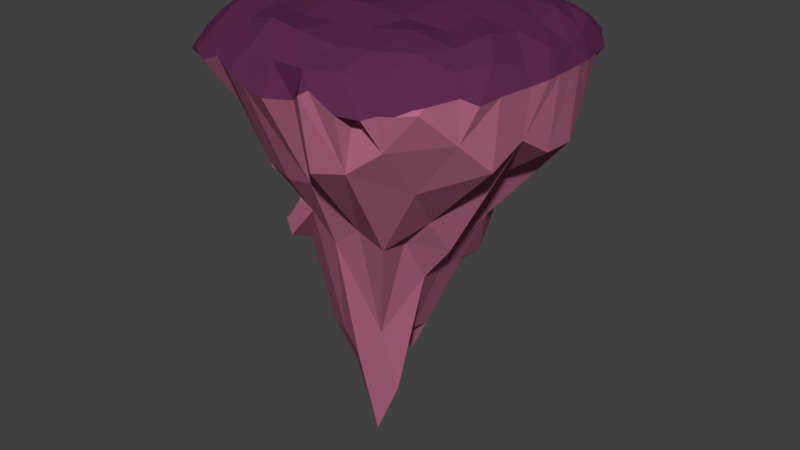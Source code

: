 # Source: CorruptedIsland.blend  (saved by Blender 2.79.0; exported with 4.5.12 LTS)
import bpy
from mathutils import Matrix  # noqa: F401  (used for matrix-valued properties, if any)

bpy.ops.wm.read_factory_settings(use_empty=True)
scene = bpy.context.scene
scene.name = 'Scene'

# ---- collections
col_collection_1 = bpy.data.collections.new('Collection 1'); scene.collection.children.link(col_collection_1)

# ---- materials (node trees are filled in below, after node groups)
mat_corruptedislanddirt = bpy.data.materials.new('CorruptedIslandDirt')
mat_corruptedislanddirt.alpha_threshold = 0.0
mat_corruptedislanddirt.use_transparent_shadow = False
mat_corruptedislanddirt.diffuse_color = (0.4385, 0.1351, 0.2252, 1.0)
mat_corruptedislanddirt.roughness = 0.5
mat_corruptedislandgrass = bpy.data.materials.new('CorruptedIslandGrass')
mat_corruptedislandgrass.alpha_threshold = 0.0
mat_corruptedislandgrass.use_transparent_shadow = False
mat_corruptedislandgrass.diffuse_color = (0.1107, 0.02339, 0.07483, 1.0)
mat_corruptedislandgrass.roughness = 0.5

# ---- material node trees

# ---- world
world_world = bpy.data.worlds.new('World'); scene.world = world_world
world_world.color = (0.05088, 0.05088, 0.05088)
world_world.use_sun_shadow = False
world_world.sun_shadow_jitter_overblur = 0.0
world_world.cycles.sampling_method = 'MANUAL'

# ---- meshes
me_cube_001 = bpy.data.meshes.new('Cube.001')
me_cube_001.from_pydata([(-7.456, -5.373, -22.72), (4.678, 1.524, -19.68), (-1.909, 5.126, -19.39), (0.1672, -5.209, -13.41), (-8.856, 0.621, -13.19), (3.26, 4.565, -13.39), (-7.216, -5.241, -9.452), (-6.46, -9.202, -22.49), (-0.8977, -1.499, -21.88), (-0.4329, -5.193, -19.85), (2.192, 4.41, -20.15), (-4.125, 0.4247, -22.17), (-8.775, 0.725, -19.58), (6.156, 3.648, -16.1), (1.368, 6.086, -16.13), (-1.722, -8.844, -16.18), (4.411, -1.283, -16.36), (-4.81, 4.98, -16.27), (4.471, 1.149, -12.42), (-5.862, -11.31, -12.73), (-2.522, 4.502, -13.11), (-2.517, -5.263, -10.79), (-0.8332, 0.9851, -10.27), (-8.321, -1.624, -10.3), (-12.27, -10.74, -8.328), (-13.43, -12.3, -2.295), (-15.16, 14.74, -5.406), (-13.23, 14.19, -2.269), (13.73, -14.19, -4.232), (12.21, -12.69, -2.269), (12.79, 13.67, -5.41), (13.04, 12.79, -1.884), (-12.94, 0.03082, -20.43), (-17.24, 0.1581, -1.304), (-0.04593, 15.62, -13.61), (-0.1286, 17.29, -1.866), (17.25, 0.1053, -11.18), (17.05, -0.0833, -1.304), (-0.3347, -12.64, -14.97), (-0.05606, -16.99, -1.707), (-0.01029, 0.01064, -0.1596), (-0.6746, -0.1463, -36.98), (-16.18, 7.297, -1.304), (-6.824, 15.14, -12.41), (6.754, 15.99, -1.829), (16.34, 7.259, -8.239), (15.63, -6.671, -1.304), (7.377, -16.18, -10.56), (-6.947, -15.74, -1.707), (-16.43, 7.987, -11.33), (-16.19, -6.484, -1.707), (6.731, 14.82, -12.26), (-6.923, 16.55, -1.866), (16.43, -7.281, -10.92), (16.08, 6.657, -1.663), (-6.137, -12.09, -14.66), (6.455, -15.82, -1.707), (-0.07307, -8.96, -0.1596), (-0.03861, 9.121, 0.4031), (8.989, -0.01603, 1.907e-08), (-9.093, 0.1286, 3.65e-08), (-0.6746, -6.12, -37.38), (-0.508, 6.264, -27.97), (-5.848, -0.1435, -31.17), (5.733, 0.02361, -26.57), (5.733, 6.264, -27.6), (-6.699, 6.223, -23.52), (-6.739, -6.206, -25.28), (-8.28, 8.579, 0.4031), (8.227, 8.14, -0.1596), (7.966, -8.117, 0.4031), (-8.34, -7.999, -0.1596), (5.615, -6.108, -21.75), (-14.47, -6.635, -10.44), (-14.85, 10.86, -1.866), (-10.57, 15.84, -7.152), (10.04, 14.55, -1.871), (15.05, 10.41, -5.605), (14.13, -9.794, -1.707), (10.65, -15.07, -8.098), (-10.32, -14.19, -1.382), (-12.94, 3.049, -14.18), (-16.96, -3.245, -1.707), (2.525, 12.72, -13.8), (-3.559, 17.16, -2.269), (16.82, -3.464, -8.993), (16.89, 3.294, -1.866), (-3.274, -12.58, -15.38), (3.27, -16.68, -1.866), (-0.07317, -13.45, -0.005537), (-0.01128, 4.587, 0.4031), (13.5, -0.05875, -0.5649), (-4.575, 0.06815, -0.5627), (-0.5085, -9.333, -22.57), (-0.6746, 2.841, -41.21), (-9.869, 0.02361, -23.67), (1.815, -0.1435, -36.03), (-17.0, 3.687, -1.866), (-3.199, 12.85, -14.8), (3.325, 16.92, -1.707), (17.2, 3.821, -11.33), (16.62, -3.421, -2.269), (3.784, -16.79, -11.3), (-3.479, -16.7, -1.707), (-15.14, 11.42, -7.964), (-14.99, -9.525, -1.995), (11.0, 15.34, -8.091), (-10.18, 15.53, -2.269), (15.14, -10.58, -7.693), (14.71, 9.876, -1.321), (-9.509, -10.73, -10.48), (9.458, -14.46, -2.269), (-0.04268, -4.512, 0.4031), (-0.08462, 13.7, -0.1636), (4.524, 0.0001483, 0.4031), (-13.65, 0.1597, -0.003753), (-0.6746, -3.133, -48.83), (-0.508, 9.385, -25.85), (-3.662, -0.1463, -46.86), (8.717, 0.02248, -17.31), (5.733, 3.144, -27.32), (5.581, 9.226, -21.63), (1.815, 4.965, -30.9), (8.527, 5.923, -19.29), (-6.649, 2.841, -37.27), (-6.32, 9.031, -16.96), (-9.476, 5.94, -18.06), (-3.294, 4.965, -32.6), (-6.67, -9.243, -23.8), (-6.649, -3.133, -37.05), (-3.294, -5.252, -35.73), (-8.884, 4.27, 7.932e-09), (-7.655, 13.0, -0.007232), (-4.117, 9.023, 5.265e-09), (-12.61, 8.036, -0.1662), (8.834, 4.004, 0.4031), (7.545, 12.42, -0.5501), (12.54, 7.425, -0.1431), (4.045, 8.816, 0.4031), (7.221, -12.34, -0.6005), (8.669, -4.025, -0.5627), (12.13, -7.426, -0.5979), (3.926, -8.735, -0.1596), (-7.701, -12.22, -0.5775), (-8.887, -3.928, -0.5627), (-4.131, -8.705, -0.5627), (-12.66, -7.263, -0.1809), (5.532, -9.152, -21.52), (5.733, -3.097, -26.94), (1.815, -5.252, -34.14), (8.478, -5.87, -18.87), (8.812, -3.059, -23.0), (2.312, -3.133, -42.02), (2.474, -9.209, -20.41), (-13.38, -3.602, 0.3982), (-4.441, -4.331, 0.4031), (-3.843, -13.15, 0.3979), (4.318, -4.368, -0.1596), (13.08, -3.755, -0.005735), (10.84, -11.15, -0.3685), (3.718, 13.32, -0.5664), (11.35, 11.18, -0.8341), (13.33, 3.665, -0.5672), (-11.52, 12.13, 0.3471), (-3.873, 13.57, -0.003585), (-4.432, 4.52, 2.566e-09), (-3.662, -3.133, -40.8), (-9.869, -3.097, -27.58), (-3.61, 9.37, -24.0), (-9.334, 9.285, -15.16), (-9.833, 3.114, -22.91), (10.53, 10.66, -12.99), (2.612, 9.384, -26.3), (1.815, 2.411, -36.47), (8.786, 3.073, -21.21), (-3.294, 2.411, -33.35), (-3.534, -9.224, -20.05), (-13.41, 4.036, -0.1642), (4.404, 4.382, 0.4031), (3.612, -13.16, -0.5691), (-11.59, -10.9, -0.5567), (10.52, -10.47, -13.58), (15.34, -10.78, -3.343), (-9.232, -16.8, -3.786), (17.49, -3.669, -3.799), (18.13, -0.07768, -3.502), (-18.34, 1.257, -3.471), (13.81, 14.4, -3.687), (1.775, -16.42, -5.127), (14.43, 13.14, -3.581), (-11.0, 16.47, -3.734), (16.98, -7.446, -3.816), (-9.499, 17.24, -3.852), (-15.9, 11.67, -3.532), (3.595, -17.77, -3.898), (-14.31, 14.21, -3.37), (17.18, 7.308, -3.736), (-7.367, 17.29, -3.123), (17.25, -5.716, -3.748), (9.944, 16.82, -4.747), (18.07, -1.667, -3.584), (-2.68, 18.31, -4.364), (-11.44, -15.62, -3.487), (-18.09, -3.641, -3.913), (-15.29, -12.07, -4.024), (-17.45, 8.01, -3.835), (9.688, -16.76, -4.896), (7.367, -17.36, -4.825), (12.8, 15.05, -3.875), (3.69, 18.01, -3.814), (-0.04392, -18.44, -4.786), (-18.06, 5.548, -4.12), (13.16, -14.23, -3.869), (16.0, 10.93, -3.696), (-7.44, -16.61, -3.056), (-17.22, -8.657, -3.729), (-4.874, 18.01, -3.776), (17.85, 3.589, -3.645), (11.17, 15.91, -4.25), (17.77, 5.256, -3.609), (-12.41, -14.8, -3.428), (-17.39, -7.242, -3.895), (-4.882, -17.74, -3.667), (16.52, -9.662, -4.066), (-3.844, -17.92, -3.98), (-0.09378, 18.59, -4.785), (2.294, 18.42, -4.759), (17.95, 2.405, -3.605), (-13.73, 15.15, -3.784), (-16.07, -10.47, -3.489), (7.058, 15.85, -5.024), (16.55, 10.05, -3.967), (4.614, -17.48, -3.247), (-14.66, 13.27, -4.304), (-18.06, 3.983, -3.932), (13.49, -13.96, -3.805), (4.655, 17.73, -3.23), (-16.94, 9.884, -3.596), (10.74, -15.95, -4.498), (-2.626, -18.12, -4.318), (-18.34, -0.813, -3.42), (-18.12, -5.022, -4.128), (-3.839, 18.11, -4.084), (-14.44, -13.84, -4.482), (13.79, -13.5, -3.743), (17.14, 7.493, -3.739), (4.619, 17.72, -3.215), (12.08, -15.26, -4.429), (-18.07, 5.239, -4.151), (7.643, -15.42, -5.455), (16.45, 10.3, -4.014), (-9.211, 17.37, -3.864), (-7.423, 17.28, -3.109), (1.776, 16.83, -5.127), (-16.07, 11.14, -3.438), (-2.613, 18.33, -4.38), (-14.4, 13.69, -4.076), (11.65, 15.59, -4.084), (15.39, 11.5, -3.265), (-18.3, 0.551, -3.438), (7.633, 15.81, -5.442), (-18.31, 0.1293, -3.438), (-11.84, -1.002, -17.09), (-11.34, -1.1, -18.08), (-10.53, -1.003, -19.29), (-10.53, -1.115, -19.47), (-12.06, -1.139, -15.44), (-12.05, -1.354, -15.08), (-12.31, -1.903, -14.61), (-14.29, -4.918, -12.92), (-14.7, -5.694, -12.7), (-14.78, -5.878, -12.67), (-14.78, -5.918, -12.64), (-14.7, -5.972, -12.56), (-14.61, -6.067, -12.44), (-10.53, -1.962, -20.49), (-10.42, -2.341, -21.1), (-14.48, -5.239, -12.78), (-13.04, -7.897, -10.37), (-12.71, -8.341, -10.22), (-13.8, -6.911, -11.42), (-13.07, -7.786, -10.45), (-10.28, -10.48, -10.11), (-9.754, -5.397, -22.67), (-9.719, -5.587, -22.65), (-8.784, -6.69, -22.57), (-9.01, -6.052, -22.62), (-8.598, -7.179, -22.54), (-7.292, -9.126, -22.45), (-6.994, -9.355, -22.45), (-6.82, -9.528, -22.3), (-12.18, -0.98, -16.14), (-10.04, -3.921, -22.5), (-6.532, -9.981, -21.43), (-6.294, -9.916, -21.33), (-7.095, -12.04, -12.81), (-8.759, -11.15, -11.18), (-6.714, -12.06, -13.53), (-9.99, -10.6, -10.23), (-9.374, -10.78, -10.65), (-9.508, -10.71, -10.54), (-9.577, -10.67, -10.48), (-4.359, -10.45, -17.88), (-5.188, -11.37, -16.16), (-6.422, -11.97, -14.3), (-5.757, -11.67, -15.44), (-6.167, -11.93, -15.18), (-6.275, -11.95, -14.8), (-4.335, -10.11, -18.39), (-4.693, -10.01, -19.12)], [], [(0, 7, 8), (1, 10, 8), (288, 289, 7), (286, 285, 0), (0, 292, 283), (1, 13, 10), (2, 17, 12), (1, 16, 13), (2, 14, 17), (3, 21, 18), (23, 269, 4), (5, 22, 20), (22, 6, 23), (22, 23, 20), (20, 23, 4), (6, 278, 23), (277, 23, 280), (19, 21, 3), (21, 6, 22), (21, 22, 18), (18, 22, 5), (14, 5, 20), (14, 20, 17), (17, 20, 4), (15, 19, 3), (16, 3, 18), (16, 18, 13), (13, 18, 5), (4, 291, 17), (291, 12, 17), (12, 263, 264), (15, 3, 16), (15, 16, 9), (9, 16, 1), (13, 5, 14), (13, 14, 10), (10, 14, 2), (11, 2, 12), (11, 276, 292), (290, 294, 7), (10, 2, 11), (10, 11, 8), (8, 11, 0), (7, 309, 9), (7, 9, 8), (8, 9, 1), (74, 233, 193), (76, 257, 218), (78, 244, 182), (80, 220, 202), (108, 79, 181), (105, 80, 180), (89, 88, 179), (90, 114, 178), (97, 115, 177), (176, 38, 87), (175, 41, 118), (100, 119, 174), (188, 38, 102), (86, 227, 217), (84, 201, 242), (272, 73, 221), (75, 251, 197), (45, 245, 196), (249, 207, 47), (173, 64, 96), (172, 65, 122), (171, 45, 123), (170, 63, 95), (125, 126, 169), (168, 62, 127), (67, 284, 167), (166, 61, 130), (131, 92, 165), (132, 133, 164), (74, 134, 163), (135, 91, 162), (136, 137, 161), (113, 138, 160), (139, 111, 159), (140, 141, 158), (112, 142, 157), (143, 103, 156), (144, 145, 155), (82, 146, 154), (153, 47, 102), (148, 149, 152), (85, 150, 151), (103, 222, 224), (85, 191, 53), (99, 246, 209), (97, 248, 234), (33, 186, 259), (226, 83, 34), (37, 200, 185), (239, 87, 38), (151, 72, 148), (64, 151, 148), (119, 85, 151), (152, 61, 116), (41, 152, 116), (96, 148, 152), (153, 38, 93), (149, 93, 61), (149, 147, 153), (154, 71, 144), (115, 144, 60), (33, 154, 115), (155, 57, 112), (92, 112, 40), (60, 155, 92), (156, 39, 89), (145, 89, 57), (71, 156, 145), (157, 70, 140), (114, 140, 59), (40, 157, 114), (158, 46, 101), (91, 101, 37), (59, 158, 91), (159, 29, 78), (141, 78, 46), (70, 159, 141), (160, 69, 136), (99, 136, 44), (35, 160, 99), (161, 54, 109), (76, 109, 31), (44, 161, 76), (162, 37, 86), (137, 86, 54), (69, 162, 137), (163, 68, 132), (107, 132, 52), (27, 163, 107), (164, 58, 113), (84, 113, 35), (52, 164, 84), (165, 40, 90), (133, 90, 58), (68, 165, 133), (129, 130, 67), (118, 129, 63), (118, 116, 166), (264, 32, 95), (63, 167, 95), (279, 282, 24), (168, 66, 125), (98, 125, 43), (34, 168, 98), (169, 49, 104), (75, 104, 26), (43, 169, 75), (170, 32, 81), (126, 81, 49), (66, 170, 126), (121, 123, 65), (51, 171, 121), (106, 77, 171), (172, 62, 117), (83, 117, 34), (83, 121, 172), (173, 41, 94), (62, 173, 94), (122, 120, 173), (247, 238, 79), (258, 213, 77), (24, 229, 73), (43, 242, 98), (45, 217, 100), (47, 194, 102), (174, 64, 120), (65, 174, 120), (123, 100, 174), (124, 118, 63), (66, 175, 124), (127, 94, 175), (294, 293, 128), (67, 176, 128), (130, 93, 176), (177, 60, 131), (134, 131, 68), (42, 177, 134), (178, 59, 135), (138, 135, 69), (58, 178, 138), (179, 56, 139), (142, 139, 70), (57, 179, 142), (180, 48, 143), (146, 143, 71), (50, 180, 146), (181, 47, 147), (150, 147, 72), (53, 181, 150), (48, 183, 214), (46, 223, 191), (199, 230, 44), (42, 237, 205), (195, 256, 233), (31, 208, 76), (29, 244, 78), (25, 220, 80), (108, 28, 79), (25, 80, 105), (89, 39, 88), (90, 40, 114), (97, 33, 115), (176, 93, 38), (175, 94, 41), (100, 36, 119), (102, 194, 188), (37, 227, 86), (35, 225, 255), (73, 229, 215), (75, 190, 192), (77, 250, 231), (79, 238, 206), (173, 120, 64), (172, 121, 65), (171, 77, 45), (170, 124, 63), (125, 66, 126), (168, 117, 62), (167, 129, 67), (166, 116, 61), (131, 60, 92), (132, 68, 133), (74, 42, 134), (135, 59, 91), (136, 69, 137), (113, 58, 138), (139, 56, 111), (140, 70, 141), (112, 57, 142), (143, 48, 103), (144, 71, 145), (82, 50, 146), (153, 147, 47), (148, 72, 149), (85, 53, 150), (48, 222, 103), (85, 184, 198), (44, 236, 99), (42, 211, 97), (97, 186, 33), (34, 253, 226), (101, 200, 37), (38, 210, 239), (151, 150, 72), (64, 119, 151), (119, 36, 85), (152, 149, 61), (41, 96, 152), (96, 64, 148), (153, 102, 38), (149, 153, 93), (149, 72, 147), (154, 146, 71), (115, 154, 144), (33, 82, 154), (155, 145, 57), (92, 155, 112), (60, 144, 155), (156, 103, 39), (145, 156, 89), (71, 143, 156), (157, 142, 70), (114, 157, 140), (40, 112, 157), (158, 141, 46), (91, 158, 101), (59, 140, 158), (159, 111, 29), (141, 159, 78), (70, 139, 159), (160, 138, 69), (99, 160, 136), (35, 113, 160), (161, 137, 54), (76, 161, 109), (44, 136, 161), (162, 91, 37), (137, 162, 86), (69, 135, 162), (163, 134, 68), (107, 163, 132), (27, 74, 163), (164, 133, 58), (84, 164, 113), (52, 132, 164), (165, 92, 40), (133, 165, 90), (68, 131, 165), (129, 166, 130), (118, 166, 129), (118, 41, 116), (265, 95, 275), (63, 129, 167), (73, 280, 281), (168, 127, 66), (98, 168, 125), (34, 117, 168), (169, 126, 49), (75, 169, 104), (43, 125, 169), (170, 95, 32), (126, 170, 81), (66, 124, 170), (121, 171, 123), (51, 106, 171), (106, 30, 77), (172, 122, 62), (83, 172, 117), (83, 51, 121), (173, 96, 41), (62, 122, 173), (122, 65, 120), (28, 235, 212), (30, 187, 189), (26, 195, 228), (24, 243, 204), (43, 197, 216), (45, 196, 219), (47, 207, 232), (174, 119, 64), (65, 123, 174), (123, 45, 100), (124, 175, 118), (66, 127, 175), (127, 62, 94), (87, 303, 302), (67, 130, 176), (130, 61, 93), (177, 115, 60), (134, 177, 131), (42, 97, 177), (178, 114, 59), (138, 178, 135), (58, 90, 178), (179, 88, 56), (142, 179, 139), (57, 89, 179), (180, 80, 48), (146, 180, 143), (50, 105, 180), (181, 79, 47), (150, 181, 147), (53, 108, 181), (80, 183, 48), (78, 223, 46), (76, 199, 44), (74, 254, 237), (198, 101, 46), (192, 107, 52), (220, 243, 24), (204, 25, 105), (245, 54, 196), (295, 214, 296), (203, 241, 82), (51, 209, 236), (200, 184, 85), (224, 239, 103), (224, 55, 87), (208, 187, 30), (240, 82, 33), (221, 215, 50), (244, 108, 182), (189, 31, 109), (186, 234, 81), (199, 218, 106), (209, 226, 99), (227, 185, 36), (205, 104, 49), (242, 34, 98), (219, 54, 86), (233, 104, 193), (247, 111, 238), (194, 232, 88), (236, 230, 51), (183, 202, 110), (248, 211, 49), (241, 50, 82), (207, 206, 56), (210, 188, 39), (191, 108, 53), (242, 216, 84), (109, 231, 213), (239, 39, 103), (222, 214, 55), (215, 105, 50), (244, 235, 28), (228, 27, 107), (252, 192, 52), (202, 24, 110), (229, 204, 105), (191, 198, 46), (253, 35, 99), (254, 104, 237), (185, 85, 36), (255, 34, 201), (256, 26, 233), (212, 29, 111), (232, 56, 88), (257, 208, 30), (258, 109, 213), (211, 205, 49), (223, 182, 108), (259, 261, 33), (188, 88, 39), (260, 106, 51), (227, 100, 217), (216, 52, 84), (217, 219, 86), (206, 111, 56), (261, 240, 33), (259, 186, 81), (303, 15, 302), (9, 309, 308), (296, 19, 295), (279, 6, 282), (301, 300, 110), (285, 286, 67), (304, 19, 305), (288, 287, 128), (307, 306, 55), (290, 289, 128), (21, 299, 301), (273, 272, 271), (272, 241, 271), (268, 240, 267), (290, 7, 289), (306, 305, 55), (4, 268, 267), (292, 276, 167), (295, 19, 297), (6, 298, 282), (274, 73, 273), (270, 241, 277), (266, 267, 261), (300, 299, 110), (304, 307, 55), (12, 275, 276), (190, 228, 107), (75, 228, 190), (26, 228, 75), (7, 0, 287), (0, 285, 287), (287, 288, 7), (0, 283, 286), (283, 284, 286), (0, 11, 292), (23, 277, 269), (6, 279, 278), (23, 278, 281), (280, 274, 277), (274, 270, 277), (23, 281, 280), (4, 266, 291), (291, 262, 12), (12, 262, 263), (264, 265, 12), (11, 12, 276), (290, 293, 294), (7, 294, 309), (76, 208, 257), (188, 210, 38), (273, 73, 272), (73, 215, 221), (43, 75, 197), (75, 192, 251), (251, 252, 197), (45, 77, 245), (77, 231, 245), (47, 79, 249), (79, 206, 249), (67, 286, 284), (85, 198, 191), (99, 236, 246), (97, 211, 248), (226, 209, 83), (239, 224, 87), (264, 263, 32), (24, 73, 278), (73, 281, 278), (301, 110, 298), (110, 24, 298), (24, 278, 279), (282, 298, 24), (79, 28, 247), (28, 212, 247), (77, 30, 189), (189, 258, 77), (24, 204, 229), (43, 216, 242), (45, 219, 217), (47, 232, 194), (128, 176, 294), (176, 308, 309), (176, 309, 294), (199, 260, 230), (233, 74, 195), (74, 27, 195), (31, 187, 208), (29, 235, 244), (25, 243, 220), (37, 185, 227), (201, 84, 255), (84, 35, 255), (77, 213, 250), (48, 214, 222), (44, 230, 236), (42, 205, 211), (97, 234, 186), (34, 225, 253), (101, 184, 200), (264, 95, 265), (95, 167, 275), (308, 176, 302), (176, 87, 302), (87, 55, 305), (87, 305, 303), (80, 202, 183), (78, 182, 223), (76, 218, 199), (237, 42, 74), (74, 193, 254), (198, 184, 101), (192, 190, 107), (204, 243, 25), (245, 231, 54), (55, 214, 297), (214, 183, 296), (297, 214, 295), (183, 110, 296), (110, 299, 296), (304, 55, 297), (83, 209, 51), (209, 246, 236), (224, 222, 55), (240, 203, 82), (244, 28, 108), (189, 187, 31), (205, 237, 104), (242, 201, 34), (219, 196, 54), (233, 26, 104), (247, 212, 111), (81, 234, 49), (234, 248, 49), (241, 221, 50), (207, 249, 206), (191, 223, 108), (54, 231, 109), (231, 250, 213), (239, 210, 39), (215, 229, 105), (228, 195, 27), (52, 197, 252), (252, 251, 192), (202, 220, 24), (99, 226, 253), (253, 225, 35), (254, 193, 104), (185, 200, 85), (255, 225, 34), (256, 195, 26), (212, 235, 29), (232, 207, 56), (106, 218, 30), (218, 257, 30), (258, 189, 109), (188, 194, 88), (51, 230, 260), (260, 199, 106), (227, 36, 100), (216, 197, 52), (206, 238, 111), (32, 261, 81), (261, 259, 81), (308, 302, 15), (15, 9, 308), (128, 287, 67), (287, 285, 67), (304, 297, 19), (19, 15, 303), (305, 306, 307), (19, 303, 305), (307, 304, 305), (128, 293, 290), (289, 288, 128), (301, 298, 21), (21, 19, 296), (299, 300, 301), (21, 296, 299), (271, 270, 273), (270, 274, 273), (272, 221, 241), (268, 203, 240), (267, 266, 4), (4, 269, 268), (167, 284, 283), (167, 283, 292), (276, 275, 167), (6, 21, 298), (274, 280, 73), (203, 268, 269), (203, 269, 277), (271, 241, 270), (241, 203, 277), (32, 263, 262), (32, 262, 291), (240, 261, 267), (261, 32, 291), (266, 261, 291), (12, 265, 275)])
me_cube_001.polygons.foreach_set('material_index', [0, 0, 0, 0, 0, 0, 0, 0, 0, 0, 0, 0, 0, 0, 0, 0, 0, 0, 0, 0, 0, 0, 0, 0, 0, 0, 0, 0, 0, 0, 0, 0, 0, 0, 0, 0, 0, 0, 0, 0, 0, 0, 0, 0, 0, 0, 1, 1, 1, 1, 0, 1, 1, 1, 1, 0, 0, 0, 0, 1, 1, 0, 0, 0, 0, 0, 0, 0, 0, 0, 0, 0, 0, 1, 1, 1, 1, 1, 1, 1, 1, 1, 1, 1, 1, 0, 0, 0, 1, 0, 1, 1, 1, 0, 1, 0, 0, 0, 0, 0, 0, 0, 0, 0, 0, 1, 1, 1, 1, 1, 1, 1, 1, 1, 1, 1, 1, 1, 1, 1, 1, 1, 1, 1, 1, 1, 1, 1, 1, 1, 1, 1, 1, 1, 1, 1, 1, 1, 1, 1, 1, 0, 0, 0, 0, 0, 0, 0, 0, 0, 0, 0, 0, 0, 0, 0, 0, 0, 0, 0, 0, 0, 0, 0, 0, 0, 0, 0, 0, 0, 0, 0, 0, 0, 0, 0, 0, 0, 0, 0, 1, 1, 1, 1, 1, 1, 1, 1, 1, 1, 1, 1, 0, 0, 0, 1, 1, 1, 1, 1, 1, 1, 1, 0, 1, 1, 1, 1, 0, 0, 0, 0, 1, 1, 0, 0, 0, 0, 0, 0, 0, 0, 0, 0, 0, 0, 1, 1, 1, 1, 1, 1, 1, 1, 1, 1, 1, 1, 0, 0, 0, 1, 0, 1, 1, 1, 0, 1, 0, 0, 0, 0, 0, 0, 0, 0, 0, 0, 1, 1, 1, 1, 1, 1, 1, 1, 1, 1, 1, 1, 1, 1, 1, 1, 1, 1, 1, 1, 1, 1, 1, 1, 1, 1, 1, 1, 1, 1, 1, 1, 1, 1, 1, 1, 0, 0, 0, 0, 0, 0, 0, 0, 0, 0, 0, 0, 0, 0, 0, 0, 0, 0, 0, 0, 0, 0, 0, 0, 0, 0, 0, 0, 0, 0, 0, 0, 0, 0, 0, 0, 0, 0, 0, 0, 1, 1, 1, 1, 1, 1, 1, 1, 1, 1, 1, 1, 0, 0, 0, 1, 1, 1, 1, 1, 1, 0, 1, 1, 0, 1, 0, 0, 1, 0, 0, 1, 1, 0, 1, 0, 0, 1, 0, 0, 0, 1, 0, 1, 1, 0, 0, 0, 1, 1, 1, 0, 1, 1, 1, 0, 1, 0, 1, 1, 0, 1, 1, 1, 0, 0, 0, 0, 1, 1, 0, 1, 0, 0, 1, 1, 0, 0, 1, 1, 1, 1, 0, 0, 0, 0, 0, 0, 0, 0, 0, 0, 0, 0, 0, 0, 0, 0, 0, 0, 0, 0, 0, 0, 0, 0, 0, 0, 0, 1, 0, 0, 0, 0, 0, 0, 0, 0, 0, 0, 0, 0, 0, 0, 0, 0, 0, 0, 0, 0, 0, 1, 0, 0, 0, 0, 0, 0, 0, 0, 0, 0, 0, 0, 1, 1, 0, 0, 0, 0, 0, 0, 0, 0, 0, 0, 0, 0, 0, 0, 0, 0, 0, 0, 0, 0, 1, 1, 1, 1, 1, 1, 1, 1, 1, 0, 1, 1, 1, 1, 0, 1, 0, 0, 0, 0, 0, 0, 1, 1, 1, 1, 1, 1, 1, 1, 1, 0, 0, 0, 0, 0, 0, 0, 0, 0, 1, 0, 1, 0, 0, 1, 0, 1, 0, 0, 1, 1, 0, 1, 1, 1, 1, 1, 1, 1, 0, 1, 1, 0, 0, 0, 0, 1, 1, 0, 0, 1, 1, 0, 0, 0, 1, 1, 0, 0, 0, 0, 0, 0, 0, 0, 0, 0, 0, 0, 0, 0, 0, 0, 0, 0, 0, 0, 0, 0, 0, 0, 0, 0, 0, 0, 0, 0, 0, 0, 0, 0, 0, 0, 0, 0])
_uv = me_cube_001.uv_layers.new(name='UVMap')
_uv.uv.foreach_set('vector', [0.0, 0.0, 0.0, 0.0, 0.0, 0.0, 0.0, 0.0, 0.0, 0.0, 0.0, 0.0, 0.0, 0.0, 0.0, 0.0, 0.0, 0.0, 0.0, 0.0, 0.0, 0.0, 0.0, 0.0, 0.0, 0.0, 0.0, 0.0, 0.0, 0.0, 0.0, 0.0, 0.0, 0.0, 0.0, 0.0, 0.0, 0.0, 0.0, 0.0, 0.0, 0.0, 0.0, 0.0, 0.0, 0.0, 0.0, 0.0, 0.0, 0.0, 0.0, 0.0, 0.0, 0.0, 0.0, 0.0, 0.0, 0.0, 0.0, 0.0, 0.0, 0.0, 0.0, 0.0, 0.0, 0.0, 0.0, 0.0, 0.0, 0.0, 0.0, 0.0, 0.0, 0.0, 0.0, 0.0, 0.0, 0.0, 0.0, 0.0, 0.0, 0.0, 0.0, 0.0, 0.0, 0.0, 0.0, 0.0, 0.0, 0.0, 0.0, 0.0, 0.0, 0.0, 0.0, 0.0, 0.0, 0.0, 0.0, 0.0, 0.0, 0.0, 0.0, 0.0, 0.0, 0.0, 0.0, 0.0, 0.0, 0.0, 0.0, 0.0, 0.0, 0.0, 0.0, 0.0, 0.0, 0.0, 0.0, 0.0, 0.0, 0.0, 0.0, 0.0, 0.0, 0.0, 0.0, 0.0, 0.0, 0.0, 0.0, 0.0, 0.0, 0.0, 0.0, 0.0, 0.0, 0.0, 0.0, 0.0, 0.0, 0.0, 0.0, 0.0, 0.0, 0.0, 0.0, 0.0, 0.0, 0.0, 0.0, 0.0, 0.0, 0.0, 0.0, 0.0, 0.0, 0.0, 0.0, 0.0, 0.0, 0.0, 0.0, 0.0, 0.0, 0.0, 0.0, 0.0, 0.0, 0.0, 0.0, 0.0, 0.0, 0.0, 0.0, 0.0, 0.0, 0.0, 0.0, 0.0, 0.0, 0.0, 0.0, 0.0, 0.0, 0.0, 0.0, 0.0, 0.0, 0.0, 0.0, 0.0, 0.0, 0.0, 0.0, 0.0, 0.0, 0.0, 0.0, 0.0, 0.0, 0.0, 0.0, 0.0, 0.0, 0.0, 0.0, 0.0, 0.0, 0.0, 0.0, 0.0, 0.0, 0.0, 0.0, 0.0, 0.0, 0.0, 0.0, 0.0, 0.0, 0.0, 0.0, 0.0, 0.0, 0.0, 0.0, 0.0, 0.0, 0.0, 0.0, 0.0, 0.0, 0.0, 0.0, 0.0, 0.0, 0.0, 0.0, 0.0, 0.0, 0.0, 0.0, 0.0, 0.0, 0.0, 0.0, 0.0, 0.0, 0.0, 0.0, 0.0, 0.0, 0.0, 0.0, 0.0, 0.0, 0.0, 0.0, 0.0, 0.0, 0.0, 0.0, 0.0, 0.0, 0.0, 0.0, 0.0, 0.0, 0.0, 0.0, 0.0, 0.0, 0.0, 0.0, 0.0, 0.0, 0.0, 0.0, 0.0, 0.0, 0.0, 0.0, 0.0, 0.0, 0.0, 0.0, 0.0, 0.0, 0.0, 0.0, 0.0, 0.0, 0.0, 0.0, 0.0, 0.0, 0.0, 0.0, 0.0, 0.0, 0.0, 0.0, 0.0, 0.0, 0.0, 0.0, 0.0, 0.0, 0.0, 0.0, 0.0, 0.0, 0.0, 0.0, 0.0, 0.0, 0.0, 0.0, 0.0, 0.0, 0.0, 0.0, 0.0, 0.0, 0.0, 0.0, 0.0, 0.0, 0.0, 0.0, 0.0, 0.0, 0.0, 0.0, 0.0, 0.0, 0.0, 0.0, 0.0, 0.0, 0.0, 0.0, 0.0, 0.0, 0.0, 0.0, 0.0, 0.0, 0.0, 0.0, 0.0, 0.0, 0.0, 0.0, 0.0, 0.0, 0.0, 0.0, 0.0, 0.0, 0.0, 0.0, 0.0, 0.0, 0.0, 0.0, 0.0, 0.0, 0.0, 0.0, 0.0, 0.0, 0.0, 0.0, 0.0, 0.0, 0.0, 0.0, 0.0, 0.0, 0.0, 0.0, 0.0, 0.0, 0.0, 0.0, 0.0, 0.0, 0.0, 0.0, 0.0, 0.0, 0.0, 0.0, 0.0, 0.0, 0.0, 0.0, 0.0, 0.0, 0.0, 0.0, 0.0, 0.0, 0.0, 0.0, 0.0, 0.0, 0.0, 0.0, 0.0, 0.0, 0.0, 0.0, 0.0, 0.0, 0.0, 0.0, 0.0, 0.0, 0.0, 0.0, 0.0, 0.0, 0.0, 0.0, 0.0, 0.0, 0.0, 0.0, 0.0, 0.0, 0.0, 0.0, 0.0, 0.0, 0.0, 0.0, 0.0, 0.0, 0.0, 0.0, 0.0, 0.0, 0.0, 0.0, 0.0, 0.0, 0.0, 0.0, 0.0, 0.0, 0.0, 0.0, 0.0, 0.0, 0.0, 0.0, 0.0, 0.0, 0.0, 0.0, 0.0, 0.0, 0.0, 0.0, 0.0, 0.0, 0.0, 0.0, 0.0, 0.0, 0.0, 0.0, 0.0, 0.0, 0.0, 0.0, 0.0, 0.0, 0.0, 0.0, 0.0, 0.0, 0.0, 0.0, 0.0, 0.0, 0.0, 0.0, 0.0, 0.0, 0.0, 0.0, 0.0, 0.0, 0.0, 0.0, 0.0, 0.0, 0.0, 0.0, 0.0, 0.0, 0.0, 0.0, 0.0, 0.0, 0.0, 0.0, 0.0, 0.0, 0.0, 0.0, 0.0, 0.0, 0.0, 0.0, 0.0, 0.0, 0.0, 0.0, 0.0, 0.0, 0.0, 0.0, 0.0, 0.0, 0.0, 0.0, 0.0, 0.0, 0.0, 0.0, 0.0, 0.0, 0.0, 0.0, 0.0, 0.0, 0.0, 0.0, 0.0, 0.0, 0.0, 0.0, 0.0, 0.0, 0.0, 0.0, 0.0, 0.0, 0.0, 0.0, 0.0, 0.0, 0.0, 0.0, 0.0, 0.0, 0.0, 0.0, 0.0, 0.0, 0.0, 0.0, 0.0, 0.0, 0.0, 0.0, 0.0, 0.0, 0.0, 0.0, 0.0, 0.0, 0.0, 0.0, 0.0, 0.0, 0.0, 0.0, 0.0, 0.0, 0.0, 0.0, 0.0, 0.0, 0.0, 0.0, 0.0, 0.0, 0.0, 0.0, 0.0, 0.0, 0.0, 0.0, 0.0, 0.0, 0.0, 0.0, 0.0, 0.0, 0.0, 0.0, 0.0, 0.0, 0.0, 0.0, 0.0, 0.0, 0.0, 0.0, 0.0, 0.0, 0.0, 0.0, 0.0, 0.0, 0.0, 0.0, 0.0, 0.0, 0.0, 0.0, 0.0, 0.0, 0.0, 0.0, 0.0, 0.0, 0.0, 0.0, 0.0, 0.0, 0.0, 0.0, 0.0, 0.0, 0.0, 0.0, 0.0, 0.0, 0.0, 0.0, 0.0, 0.0, 0.0, 0.0, 0.0, 0.0, 0.0, 0.0, 0.0, 0.0, 0.0, 0.0, 0.0, 0.0, 0.0, 0.0, 0.0, 0.0, 0.0, 0.0, 0.0, 0.0, 0.0, 0.0, 0.0, 0.0, 0.0, 0.0, 0.0, 0.0, 0.0, 0.0, 0.0, 0.0, 0.0, 0.0, 0.0, 0.0, 0.0, 0.0, 0.0, 0.0, 0.0, 0.0, 0.0, 0.0, 0.0, 0.0, 0.0, 0.0, 0.0, 0.0, 0.0, 0.0, 0.0, 0.0, 0.0, 0.0, 0.0, 0.0, 0.0, 0.0, 0.0, 0.0, 0.0, 0.0, 0.0, 0.0, 0.0, 0.0, 0.0, 0.0, 0.0, 0.0, 0.0, 0.0, 0.0, 0.0, 0.0, 0.0, 0.0, 0.0, 0.0, 0.0, 0.0, 0.0, 0.0, 0.0, 0.0, 0.0, 0.0, 0.0, 0.0, 0.0, 0.0, 0.0, 0.0, 0.0, 0.0, 0.0, 0.0, 0.0, 0.0, 0.0, 0.0, 0.0, 0.0, 0.0, 0.0, 0.0, 0.0, 0.0, 0.0, 0.0, 0.0, 0.0, 0.0, 0.0, 0.0, 0.0, 0.0, 0.0, 0.0, 0.0, 0.0, 0.0, 0.0, 0.0, 0.0, 0.0, 0.0, 0.0, 0.0, 0.0, 0.0, 0.0, 0.0, 0.0, 0.0, 0.0, 0.0, 0.0, 0.0, 0.0, 0.0, 0.0, 0.0, 0.0, 0.0, 0.0, 0.0, 0.0, 0.0, 0.0, 0.0, 0.0, 0.0, 0.0, 0.0, 0.0, 0.0, 0.0, 0.0, 0.0, 0.0, 0.0, 0.0, 0.0, 0.0, 0.0, 0.0, 0.0, 0.0, 0.0, 0.0, 0.0, 0.0, 0.0, 0.0, 0.0, 0.0, 0.0, 0.0, 0.0, 0.0, 0.0, 0.0, 0.0, 0.0, 0.0, 0.0, 0.0, 0.0, 0.0, 0.0, 0.0, 0.0, 0.0, 0.0, 0.0, 0.0, 0.0, 0.0, 0.0, 0.0, 0.0, 0.0, 0.0, 0.0, 0.0, 0.0, 0.0, 0.0, 0.0, 0.0, 0.0, 0.0, 0.0, 0.0, 0.0, 0.0, 0.0, 0.0, 0.0, 0.0, 0.0, 0.0, 0.0, 0.0, 0.0, 0.0, 0.0, 0.0, 0.0, 0.0, 0.0, 0.0, 0.0, 0.0, 0.0, 0.0, 0.0, 0.0, 0.0, 0.0, 0.0, 0.0, 0.0, 0.0, 0.0, 0.0, 0.0, 0.0, 0.0, 0.0, 0.0, 0.0, 0.0, 0.0, 0.0, 0.0, 0.0, 0.0, 0.0, 0.0, 0.0, 0.0, 0.0, 0.0, 0.0, 0.0, 0.0, 0.0, 0.0, 0.0, 0.0, 0.0, 0.0, 0.0, 0.0, 0.0, 0.0, 0.0, 0.0, 0.0, 0.0, 0.0, 0.0, 0.0, 0.0, 0.0, 0.0, 0.0, 0.0, 0.0, 0.0, 0.0, 0.0, 0.0, 0.0, 0.0, 0.0, 0.0, 0.0, 0.0, 0.0, 0.0, 0.0, 0.0, 0.0, 0.0, 0.0, 0.0, 0.0, 0.0, 0.0, 0.0, 0.0, 0.0, 0.0, 0.0, 0.0, 0.0, 0.0, 0.0, 0.0, 0.0, 0.0, 0.0, 0.0, 0.0, 0.0, 0.0, 0.0, 0.0, 0.0, 0.0, 0.0, 0.0, 0.0, 0.0, 0.0, 0.0, 0.0, 0.0, 0.0, 0.0, 0.0, 0.0, 0.0, 0.0, 0.0, 0.0, 0.0, 0.0, 0.0, 0.0, 0.0, 0.0, 0.0, 0.0, 0.0, 0.0, 0.0, 0.0, 0.0, 0.0, 0.0, 0.0, 0.0, 0.0, 0.0, 0.0, 0.0, 0.0, 0.0, 0.0, 0.0, 0.0, 0.0, 0.0, 0.0, 0.0, 0.0, 0.0, 0.0, 0.0, 0.0, 0.0, 0.0, 0.0, 0.0, 0.0, 0.0, 0.0, 0.0, 0.0, 0.0, 0.0, 0.0, 0.0, 0.0, 0.0, 0.0, 0.0, 0.0, 0.0, 0.0, 0.0, 0.0, 0.0, 0.0, 0.0, 0.0, 0.0, 0.0, 0.0, 0.0, 0.0, 0.0, 0.0, 0.0, 0.0, 0.0, 0.0, 0.0, 0.0, 0.0, 0.0, 0.0, 0.0, 0.0, 0.0, 0.0, 0.0, 0.0, 0.0, 0.0, 0.0, 0.0, 0.0, 0.0, 0.0, 0.0, 0.0, 0.0, 0.0, 0.0, 0.0, 0.0, 0.0, 0.0, 0.0, 0.0, 0.0, 0.0, 0.0, 0.0, 0.0, 0.0, 0.0, 0.0, 0.0, 0.0, 0.0, 0.0, 0.0, 0.0, 0.0, 0.0, 0.0, 0.0, 0.0, 0.0, 0.0, 0.0, 0.0, 0.0, 0.0, 0.0, 0.0, 0.0, 0.0, 0.0, 0.0, 0.0, 0.0, 0.0, 0.0, 0.0, 0.0, 0.0, 0.0, 0.0, 0.0, 0.0, 0.0, 0.0, 0.0, 0.0, 0.0, 0.0, 0.0, 0.0, 0.0, 0.0, 0.0, 0.0, 0.0, 0.0, 0.0, 0.0, 0.0, 0.0, 0.0, 0.0, 0.0, 0.0, 0.0, 0.0, 0.0, 0.0, 0.0, 0.0, 0.0, 0.0, 0.0, 0.0, 0.0, 0.0, 0.0, 0.0, 0.0, 0.0, 0.0, 0.0, 0.0, 0.0, 0.0, 0.0, 0.0, 0.0, 0.0, 0.0, 0.0, 0.0, 0.0, 0.0, 0.0, 0.0, 0.0, 0.0, 0.0, 0.0, 0.0, 0.0, 0.0, 0.0, 0.0, 0.0, 0.0, 0.0, 0.0, 0.0, 0.0, 0.0, 0.0, 0.0, 0.0, 0.0, 0.0, 0.0, 0.0, 0.0, 0.0, 0.0, 0.0, 0.0, 0.0, 0.0, 0.0, 0.0, 0.0, 0.0, 0.0, 0.0, 0.0, 0.0, 0.0, 0.0, 0.0, 0.0, 0.0, 0.0, 0.0, 0.0, 0.0, 0.0, 0.0, 0.0, 0.0, 0.0, 0.0, 0.0, 0.0, 0.0, 0.0, 0.0, 0.0, 0.0, 0.0, 0.0, 0.0, 0.0, 0.0, 0.0, 0.0, 0.0, 0.0, 0.0, 0.0, 0.0, 0.0, 0.0, 0.0, 0.0, 0.0, 0.0, 0.0, 0.0, 0.0, 0.0, 0.0, 0.0, 0.0, 0.0, 0.0, 0.0, 0.0, 0.0, 0.0, 0.0, 0.0, 0.0, 0.0, 0.0, 0.0, 0.0, 0.0, 0.0, 0.0, 0.0, 0.0, 0.0, 0.0, 0.0, 0.0, 0.0, 0.0, 0.0, 0.0, 0.0, 0.0, 0.0, 0.0, 0.0, 0.0, 0.0, 0.0, 0.0, 0.0, 0.0, 0.0, 0.0, 0.0, 0.0, 0.0, 0.0, 0.0, 0.0, 0.0, 0.0, 0.0, 0.0, 0.0, 0.0, 0.0, 0.0, 0.0, 0.0, 0.0, 0.0, 0.0, 0.0, 0.0, 0.0, 0.0, 0.0, 0.0, 0.0, 0.0, 0.0, 0.0, 0.0, 0.0, 0.0, 0.0, 0.0, 0.0, 0.0, 0.0, 0.0, 0.0, 0.0, 0.0, 0.0, 0.0, 0.0, 0.0, 0.0, 0.0, 0.0, 0.0, 0.0, 0.0, 0.0, 0.0, 0.0, 0.0, 0.0, 0.0, 0.0, 0.0, 0.0, 0.0, 0.0, 0.0, 0.0, 0.0, 0.0, 0.0, 0.0, 0.0, 0.0, 0.0, 0.0, 0.0, 0.0, 0.0, 0.0, 0.0, 0.0, 0.0, 0.0, 0.0, 0.0, 0.0, 0.0, 0.0, 0.0, 0.0, 0.0, 0.0, 0.0, 0.0, 0.0, 0.0, 0.0, 0.0, 0.0, 0.0, 0.0, 0.0, 0.0, 0.0, 0.0, 0.0, 0.0, 0.0, 0.0, 0.0, 0.0, 0.0, 0.0, 0.0, 0.0, 0.0, 0.0, 0.0, 0.0, 0.0, 0.0, 0.0, 0.0, 0.0, 0.0, 0.0, 0.0, 0.0, 0.0, 0.0, 0.0, 0.0, 0.0, 0.0, 0.0, 0.0, 0.0, 0.0, 0.0, 0.0, 0.0, 0.0, 0.0, 0.0, 0.0, 0.0, 0.0, 0.0, 0.0, 0.0, 0.0, 0.0, 0.0, 0.0, 0.0, 0.0, 0.0, 0.0, 0.0, 0.0, 0.0, 0.0, 0.0, 0.0, 0.0, 0.0, 0.0, 0.0, 0.0, 0.0, 0.0, 0.0, 0.0, 0.0, 0.0, 0.0, 0.0, 0.0, 0.0, 0.0, 0.0, 0.0, 0.0, 0.0, 0.0, 0.0, 0.0, 0.0, 0.0, 0.0, 0.0, 0.0, 0.0, 0.0, 0.0, 0.0, 0.0, 0.0, 0.0, 0.0, 0.0, 0.0, 0.0, 0.0, 0.0, 0.0, 0.0, 0.0, 0.0, 0.0, 0.0, 0.0, 0.0, 0.0, 0.0, 0.0, 0.0, 0.0, 0.0, 0.0, 0.0, 0.0, 0.0, 0.0, 0.0, 0.0, 0.0, 0.0, 0.0, 0.0, 0.0, 0.0, 0.0, 0.0, 0.0, 0.0, 0.0, 0.0, 0.0, 0.0, 0.0, 0.0, 0.0, 0.0, 0.0, 0.0, 0.0, 0.0, 0.0, 0.0, 0.0, 0.0, 0.0, 0.0, 0.0, 0.0, 0.0, 0.0, 0.0, 0.0, 0.0, 0.0, 0.0, 0.0, 0.0, 0.0, 0.0, 0.0, 0.0, 0.0, 0.0, 0.0, 0.0, 0.0, 0.0, 0.0, 0.0, 0.0, 0.0, 0.0, 0.0, 0.0, 0.0, 0.0, 0.0, 0.0, 0.0, 0.0, 0.0, 0.0, 0.0, 0.0, 0.0, 0.0, 0.0, 0.0, 0.0, 0.0, 0.0, 0.0, 0.0, 0.0, 0.0, 0.0, 0.0, 0.0, 0.0, 0.0, 0.0, 0.0, 0.0, 0.0, 0.0, 0.0, 0.0, 0.0, 0.0, 0.0, 0.0, 0.0, 0.0, 0.0, 0.0, 0.0, 0.0, 0.0, 0.0, 0.0, 0.0, 0.0, 0.0, 0.0, 0.0, 0.0, 0.0, 0.0, 0.0, 0.0, 0.0, 0.0, 0.0, 0.0, 0.0, 0.0, 0.0, 0.0, 0.0, 0.0, 0.0, 0.0, 0.0, 0.0, 0.0, 0.0, 0.0, 0.0, 0.0, 0.0, 0.0, 0.0, 0.0, 0.0, 0.0, 0.0, 0.0, 0.0, 0.0, 0.0, 0.0, 0.0, 0.0, 0.0, 0.0, 0.0, 0.0, 0.0, 0.0, 0.0, 0.0, 0.0, 0.0, 0.0, 0.0, 0.0, 0.0, 0.0, 0.0, 0.0, 0.0, 0.0, 0.0, 0.0, 0.0, 0.0, 0.0, 0.0, 0.0, 0.0, 0.0, 0.0, 0.0, 0.0, 0.0, 0.0, 0.0, 0.0, 0.0, 0.0, 0.0, 0.0, 0.0, 0.0, 0.0, 0.0, 0.0, 0.0, 0.0, 0.0, 0.0, 0.0, 0.0, 0.0, 0.0, 0.0, 0.0, 0.0, 0.0, 0.0, 0.0, 0.0, 0.0, 0.0, 0.0, 0.0, 0.0, 0.0, 0.0, 0.0, 0.0, 0.0, 0.0, 0.0, 0.0, 0.0, 0.0, 0.0, 0.0, 0.0, 0.0, 0.0, 0.0, 0.0, 0.0, 0.0, 0.0, 0.0, 0.0, 0.0, 0.0, 0.0, 0.0, 0.0, 0.0, 0.0, 0.0, 0.0, 0.0, 0.0, 0.0, 0.0, 0.0, 0.0, 0.0, 0.0, 0.0, 0.0, 0.0, 0.0, 0.0, 0.0, 0.0, 0.0, 0.0, 0.0, 0.0, 0.0, 0.0, 0.0, 0.0, 0.0, 0.0, 0.0, 0.0, 0.0, 0.0, 0.0, 0.0, 0.0, 0.0, 0.0, 0.0, 0.0, 0.0, 0.0, 0.0, 0.0, 0.0, 0.0, 0.0, 0.0, 0.0, 0.0, 0.0, 0.0, 0.0, 0.0, 0.0, 0.0, 0.0, 0.0, 0.0, 0.0, 0.0, 0.0, 0.0, 0.0, 0.0, 0.0, 0.0, 0.0, 0.0, 0.0, 0.0, 0.0, 0.0, 0.0, 0.0, 0.0, 0.0, 0.0, 0.0, 0.0, 0.0, 0.0, 0.0, 0.0, 0.0, 0.0, 0.0, 0.0, 0.0, 0.0, 0.0, 0.0, 0.0, 0.0, 0.0, 0.0, 0.0, 0.0, 0.0, 0.0, 0.0, 0.0, 0.0, 0.0, 0.0, 0.0, 0.0, 0.0, 0.0, 0.0, 0.0, 0.0, 0.0, 0.0, 0.0, 0.0, 0.0, 0.0, 0.0, 0.0, 0.0, 0.0, 0.0, 0.0, 0.0, 0.0, 0.0, 0.0, 0.0, 0.0, 0.0, 0.0, 0.0, 0.0, 0.0, 0.0, 0.0, 0.0, 0.0, 0.0, 0.0, 0.0, 0.0, 0.0, 0.0, 0.0, 0.0, 0.0, 0.0, 0.0, 0.0, 0.0, 0.0, 0.0, 0.0, 0.0, 0.0, 0.0, 0.0, 0.0, 0.0, 0.0, 0.0, 0.0, 0.0, 0.0, 0.0, 0.0, 0.0, 0.0, 0.0, 0.0, 0.0, 0.0, 0.0, 0.0, 0.0, 0.0, 0.0, 0.0, 0.0, 0.0, 0.0, 0.0, 0.0, 0.0, 0.0, 0.0, 0.0, 0.0, 0.0, 0.0, 0.0, 0.0, 0.0, 0.0, 0.0, 0.0, 0.0, 0.0, 0.0, 0.0, 0.0, 0.0, 0.0, 0.0, 0.0, 0.0, 0.0, 0.0, 0.0, 0.0, 0.0, 0.0, 0.0, 0.0, 0.0, 0.0, 0.0, 0.0, 0.0, 0.0, 0.0, 0.0, 0.0, 0.0, 0.0, 0.0, 0.0, 0.0, 0.0, 0.0, 0.0, 0.0, 0.0, 0.0, 0.0, 0.0, 0.0, 0.0, 0.0, 0.0, 0.0, 0.0, 0.0, 0.0, 0.0, 0.0, 0.0, 0.0, 0.0, 0.0, 0.0, 0.0, 0.0, 0.0, 0.0, 0.0, 0.0, 0.0, 0.0, 0.0, 0.0, 0.0, 0.0, 0.0, 0.0, 0.0, 0.0, 0.0, 0.0, 0.0, 0.0, 0.0, 0.0, 0.0, 0.0, 0.0, 0.0, 0.0, 0.0, 0.0, 0.0, 0.0, 0.0, 0.0, 0.0, 0.0, 0.0, 0.0, 0.0, 0.0, 0.0, 0.0, 0.0, 0.0, 0.0, 0.0, 0.0, 0.0, 0.0, 0.0, 0.0, 0.0, 0.0, 0.0, 0.0, 0.0, 0.0, 0.0, 0.0, 0.0, 0.0, 0.0, 0.0, 0.0, 0.0, 0.0, 0.0, 0.0, 0.0, 0.0, 0.0, 0.0, 0.0, 0.0, 0.0, 0.0, 0.0, 0.0, 0.0, 0.0, 0.0, 0.0, 0.0, 0.0, 0.0, 0.0, 0.0, 0.0, 0.0, 0.0, 0.0, 0.0, 0.0, 0.0, 0.0, 0.0, 0.0, 0.0, 0.0, 0.0, 0.0, 0.0, 0.0, 0.0, 0.0, 0.0, 0.0, 0.0, 0.0, 0.0, 0.0, 0.0, 0.0, 0.0, 0.0, 0.0, 0.0, 0.0, 0.0, 0.0, 0.0, 0.0, 0.0, 0.0, 0.0, 0.0, 0.0, 0.0, 0.0, 0.0, 0.0, 0.0, 0.0, 0.0, 0.0, 0.0, 0.0, 0.0, 0.0, 0.0, 0.0, 0.0, 0.0, 0.0, 0.0, 0.0, 0.0, 0.0, 0.0, 0.0, 0.0, 0.0, 0.0, 0.0, 0.0, 0.0, 0.0, 0.0, 0.0, 0.0, 0.0, 0.0, 0.0, 0.0, 0.0, 0.0, 0.0, 0.0, 0.0, 0.0, 0.0, 0.0, 0.0, 0.0, 0.0, 0.0, 0.0, 0.0, 0.0, 0.0, 0.0, 0.0, 0.0, 0.0, 0.0, 0.0, 0.0, 0.0, 0.0, 0.0, 0.0, 0.0, 0.0, 0.0, 0.0, 0.0, 0.0, 0.0, 0.0, 0.0, 0.0, 0.0, 0.0, 0.0, 0.0, 0.0, 0.0, 0.0, 0.0, 0.0, 0.0, 0.0, 0.0, 0.0, 0.0, 0.0, 0.0, 0.0, 0.0, 0.0, 0.0, 0.0, 0.0, 0.0, 0.0, 0.0, 0.0, 0.0, 0.0, 0.0, 0.0, 0.0, 0.0, 0.0, 0.0, 0.0, 0.0, 0.0, 0.0, 0.0, 0.0, 0.0, 0.0, 0.0, 0.0, 0.0, 0.0, 0.0, 0.0, 0.0, 0.0, 0.0, 0.0, 0.0, 0.0, 0.0, 0.0, 0.0, 0.0, 0.0, 0.0, 0.0, 0.0, 0.0, 0.0, 0.0, 0.0, 0.0, 0.0, 0.0, 0.0, 0.0, 0.0, 0.0, 0.0, 0.0, 0.0, 0.0, 0.0, 0.0, 0.0, 0.0, 0.0, 0.0, 0.0, 0.0, 0.0, 0.0, 0.0, 0.0, 0.0, 0.0, 0.0, 0.0, 0.0, 0.0, 0.0, 0.0, 0.0, 0.0, 0.0, 0.0, 0.0, 0.0, 0.0, 0.0, 0.0, 0.0, 0.0, 0.0, 0.0, 0.0, 0.0, 0.0, 0.0, 0.0, 0.0, 0.0, 0.0, 0.0, 0.0, 0.0, 0.0, 0.0, 0.0, 0.0, 0.0, 0.0, 0.0, 0.0, 0.0, 0.0, 0.0, 0.0, 0.0, 0.0, 0.0, 0.0, 0.0, 0.0, 0.0, 0.0, 0.0, 0.0, 0.0, 0.0, 0.0, 0.0, 0.0, 0.0, 0.0, 0.0, 0.0, 0.0, 0.0, 0.0, 0.0, 0.0, 0.0, 0.0, 0.0, 0.0, 0.0, 0.0, 0.0, 0.0, 0.0, 0.0, 0.0, 0.0, 0.0, 0.0, 0.0, 0.0, 0.0, 0.0, 0.0, 0.0, 0.0, 0.0, 0.0, 0.0, 0.0, 0.0, 0.0, 0.0, 0.0, 0.0, 0.0, 0.0, 0.0, 0.0, 0.0, 0.0, 0.0, 0.0, 0.0, 0.0, 0.0, 0.0, 0.0, 0.0, 0.0, 0.0, 0.0, 0.0, 0.0, 0.0, 0.0, 0.0, 0.0, 0.0, 0.0, 0.0, 0.0, 0.0, 0.0, 0.0, 0.0, 0.0, 0.0, 0.0, 0.0, 0.0, 0.0, 0.0, 0.0, 0.0, 0.0, 0.0, 0.0, 0.0, 0.0, 0.0, 0.0, 0.0, 0.0, 0.0, 0.0, 0.0, 0.0, 0.0, 0.0, 0.0, 0.0, 0.0, 0.0, 0.0, 0.0, 0.0, 0.0, 0.0, 0.0, 0.0, 0.0, 0.0, 0.0, 0.0, 0.0, 0.0, 0.0, 0.0, 0.0, 0.0, 0.0, 0.0, 0.0, 0.0, 0.0, 0.0, 0.0, 0.0, 0.0, 0.0, 0.0, 0.0, 0.0, 0.0, 0.0, 0.0, 0.0, 0.0, 0.0, 0.0, 0.0, 0.0, 0.0, 0.0, 0.0, 0.0, 0.0, 0.0, 0.0, 0.0, 0.0, 0.0, 0.0, 0.0, 0.0, 0.0, 0.0, 0.0, 0.0, 0.0, 0.0, 0.0, 0.0, 0.0, 0.0, 0.0, 0.0, 0.0, 0.0, 0.0, 0.0, 0.0, 0.0, 0.0, 0.0, 0.0, 0.0, 0.0, 0.0, 0.0, 0.0, 0.0, 0.0, 0.0, 0.0, 0.0, 0.0, 0.0, 0.0, 0.0, 0.0, 0.0, 0.0, 0.0, 0.0, 0.0, 0.0, 0.0, 0.0, 0.0, 0.0, 0.0, 0.0, 0.0, 0.0, 0.0, 0.0, 0.0, 0.0, 0.0, 0.0, 0.0, 0.0, 0.0, 0.0, 0.0, 0.0, 0.0, 0.0, 0.0, 0.0, 0.0, 0.0, 0.0, 0.0, 0.0, 0.0, 0.0, 0.0, 0.0, 0.0, 0.0, 0.0, 0.0, 0.0, 0.0, 0.0, 0.0, 0.0, 0.0, 0.0, 0.0, 0.0, 0.0, 0.0, 0.0, 0.0, 0.0, 0.0, 0.0, 0.0, 0.0, 0.0, 0.0, 0.0, 0.0, 0.0, 0.0, 0.0, 0.0, 0.0, 0.0, 0.0, 0.0, 0.0, 0.0, 0.0, 0.0, 0.0, 0.0, 0.0, 0.0, 0.0, 0.0, 0.0, 0.0, 0.0, 0.0, 0.0, 0.0, 0.0, 0.0, 0.0, 0.0, 0.0, 0.0, 0.0, 0.0, 0.0, 0.0, 0.0, 0.0, 0.0, 0.0, 0.0, 0.0, 0.0, 0.0, 0.0, 0.0, 0.0, 0.0, 0.0, 0.0, 0.0, 0.0, 0.0, 0.0, 0.0, 0.0, 0.0, 0.0, 0.0, 0.0, 0.0, 0.0, 0.0, 0.0, 0.0, 0.0, 0.0, 0.0, 0.0, 0.0, 0.0, 0.0, 0.0, 0.0, 0.0, 0.0, 0.0, 0.0, 0.0, 0.0, 0.0, 0.0, 0.0, 0.0, 0.0, 0.0, 0.0, 0.0, 0.0, 0.0, 0.0, 0.0, 0.0, 0.0, 0.0, 0.0, 0.0, 0.0, 0.0, 0.0, 0.0, 0.0, 0.0, 0.0, 0.0, 0.0, 0.0, 0.0, 0.0, 0.0, 0.0, 0.0, 0.0, 0.0, 0.0, 0.0, 0.0, 0.0, 0.0, 0.0, 0.0, 0.0, 0.0, 0.0, 0.0, 0.0, 0.0, 0.0, 0.0, 0.0, 0.0, 0.0, 0.0, 0.0, 0.0, 0.0, 0.0, 0.0, 0.0, 0.0, 0.0, 0.0, 0.0, 0.0, 0.0, 0.0, 0.0, 0.0, 0.0, 0.0, 0.0, 0.0, 0.0, 0.0, 0.0, 0.0, 0.0, 0.0, 0.0, 0.0, 0.0, 0.0, 0.0, 0.0, 0.0, 0.0, 0.0, 0.0, 0.0, 0.0, 0.0, 0.0, 0.0, 0.0, 0.0, 0.0, 0.0, 0.0, 0.0, 0.0, 0.0, 0.0, 0.0, 0.0, 0.0, 0.0, 0.0, 0.0, 0.0, 0.0, 0.0, 0.0, 0.0, 0.0, 0.0, 0.0, 0.0, 0.0, 0.0, 0.0, 0.0, 0.0, 0.0, 0.0, 0.0, 0.0, 0.0, 0.0, 0.0, 0.0, 0.0, 0.0, 0.0, 0.0, 0.0, 0.0, 0.0, 0.0, 0.0, 0.0, 0.0, 0.0, 0.0, 0.0, 0.0, 0.0, 0.0, 0.0, 0.0, 0.0, 0.0, 0.0, 0.0, 0.0, 0.0, 0.0, 0.0, 0.0, 0.0, 0.0, 0.0, 0.0, 0.0, 0.0, 0.0, 0.0, 0.0, 0.0, 0.0, 0.0, 0.0, 0.0, 0.0, 0.0, 0.0, 0.0, 0.0, 0.0, 0.0, 0.0, 0.0, 0.0, 0.0, 0.0, 0.0, 0.0, 0.0, 0.0, 0.0, 0.0, 0.0, 0.0, 0.0, 0.0, 0.0, 0.0, 0.0, 0.0, 0.0, 0.0, 0.0, 0.0, 0.0, 0.0, 0.0, 0.0, 0.0, 0.0, 0.0, 0.0, 0.0, 0.0, 0.0, 0.0, 0.0, 0.0, 0.0, 0.0, 0.0, 0.0, 0.0, 0.0, 0.0, 0.0, 0.0, 0.0, 0.0, 0.0, 0.0, 0.0, 0.0, 0.0, 0.0, 0.0, 0.0, 0.0, 0.0, 0.0, 0.0, 0.0, 0.0, 0.0, 0.0, 0.0, 0.0, 0.0, 0.0, 0.0, 0.0, 0.0, 0.0, 0.0, 0.0, 0.0, 0.0, 0.0, 0.0, 0.0, 0.0, 0.0, 0.0, 0.0, 0.0, 0.0, 0.0, 0.0, 0.0, 0.0, 0.0, 0.0, 0.0, 0.0, 0.0, 0.0, 0.0, 0.0, 0.0, 0.0, 0.0, 0.0, 0.0, 0.0, 0.0, 0.0, 0.0, 0.0, 0.0, 0.0, 0.0, 0.0, 0.0, 0.0, 0.0, 0.0, 0.0, 0.0, 0.0, 0.0, 0.0, 0.0, 0.0, 0.0, 0.0, 0.0, 0.0, 0.0, 0.0, 0.0, 0.0, 0.0, 0.0, 0.0, 0.0, 0.0, 0.0, 0.0, 0.0, 0.0, 0.0, 0.0, 0.0, 0.0, 0.0, 0.0, 0.0, 0.0, 0.0, 0.0, 0.0, 0.0, 0.0, 0.0, 0.0, 0.0, 0.0, 0.0, 0.0, 0.0, 0.0, 0.0, 0.0, 0.0, 0.0, 0.0, 0.0, 0.0, 0.0, 0.0, 0.0, 0.0, 0.0, 0.0, 0.0, 0.0, 0.0, 0.0, 0.0, 0.0, 0.0, 0.0, 0.0, 0.0, 0.0, 0.0, 0.0, 0.0, 0.0, 0.0, 0.0, 0.0, 0.0, 0.0, 0.0, 0.0, 0.0, 0.0, 0.0, 0.0, 0.0, 0.0, 0.0, 0.0, 0.0, 0.0, 0.0, 0.0, 0.0, 0.0, 0.0, 0.0, 0.0, 0.0, 0.0, 0.0, 0.0, 0.0, 0.0, 0.0, 0.0, 0.0, 0.0, 0.0, 0.0, 0.0, 0.0, 0.0, 0.0, 0.0, 0.0, 0.0, 0.0, 0.0, 0.0, 0.0, 0.0, 0.0, 0.0, 0.0, 0.0, 0.0, 0.0, 0.0, 0.0, 0.0, 0.0, 0.0, 0.0, 0.0, 0.0, 0.0, 0.0, 0.0, 0.0, 0.0, 0.0, 0.0, 0.0, 0.0, 0.0, 0.0, 0.0, 0.0, 0.0, 0.0, 0.0, 0.0, 0.0, 0.0, 0.0, 0.0, 0.0, 0.0, 0.0, 0.0, 0.0, 0.0, 0.0, 0.0, 0.0, 0.0, 0.0, 0.0, 0.0, 0.0, 0.0, 0.0, 0.0, 0.0, 0.0, 0.0, 0.0, 0.0, 0.0, 0.0, 0.0, 0.0, 0.0, 0.0, 0.0, 0.0, 0.0, 0.0, 0.0, 0.0, 0.0, 0.0, 0.0, 0.0, 0.0, 0.0, 0.0, 0.0, 0.0, 0.0, 0.0, 0.0, 0.0, 0.0, 0.0, 0.0, 0.0, 0.0, 0.0, 0.0, 0.0, 0.0, 0.0, 0.0, 0.0, 0.0, 0.0, 0.0, 0.0, 0.0, 0.0, 0.0, 0.0, 0.0, 0.0, 0.0, 0.0, 0.0, 0.0, 0.0, 0.0, 0.0, 0.0, 0.0, 0.0, 0.0, 0.0, 0.0, 0.0, 0.0, 0.0, 0.0, 0.0, 0.0, 0.0, 0.0, 0.0, 0.0, 0.0, 0.0, 0.0, 0.0, 0.0, 0.0, 0.0, 0.0, 0.0, 0.0, 0.0, 0.0, 0.0, 0.0, 0.0, 0.0, 0.0, 0.0, 0.0, 0.0, 0.0, 0.0, 0.0, 0.0, 0.0, 0.0, 0.0, 0.0, 0.0, 0.0, 0.0, 0.0, 0.0, 0.0, 0.0, 0.0, 0.0, 0.0, 0.0, 0.0, 0.0, 0.0, 0.0, 0.0, 0.0, 0.0, 0.0, 0.0, 0.0, 0.0, 0.0, 0.0, 0.0, 0.0, 0.0, 0.0, 0.0, 0.0, 0.0, 0.0, 0.0, 0.0, 0.0, 0.0, 0.0, 0.0, 0.0, 0.0, 0.0, 0.0, 0.0, 0.0, 0.0, 0.0, 0.0, 0.0, 0.0, 0.0, 0.0, 0.0, 0.0, 0.0, 0.0, 0.0, 0.0, 0.0, 0.0, 0.0, 0.0, 0.0, 0.0, 0.0, 0.0, 0.0, 0.0, 0.0, 0.0, 0.0, 0.0, 0.0, 0.0, 0.0, 0.0, 0.0, 0.0, 0.0, 0.0, 0.0, 0.0, 0.0, 0.0, 0.0, 0.0, 0.0, 0.0, 0.0, 0.0, 0.0, 0.0, 0.0, 0.0, 0.0, 0.0, 0.0, 0.0, 0.0, 0.0, 0.0, 0.0, 0.0, 0.0, 0.0, 0.0, 0.0, 0.0, 0.0, 0.0, 0.0, 0.0, 0.0, 0.0, 0.0, 0.0, 0.0, 0.0, 0.0, 0.0, 0.0, 0.0, 0.0, 0.0, 0.0, 0.0, 0.0, 0.0, 0.0, 0.0, 0.0, 0.0, 0.0, 0.0, 0.0, 0.0, 0.0, 0.0, 0.0, 0.0, 0.0, 0.0, 0.0, 0.0, 0.0, 0.0, 0.0, 0.0, 0.0, 0.0, 0.0, 0.0, 0.0, 0.0, 0.0, 0.0, 0.0, 0.0, 0.0, 0.0, 0.0, 0.0, 0.0, 0.0, 0.0, 0.0, 0.0, 0.0, 0.0, 0.0, 0.0, 0.0, 0.0, 0.0, 0.0, 0.0, 0.0, 0.0, 0.0, 0.0, 0.0, 0.0, 0.0, 0.0, 0.0, 0.0, 0.0, 0.0, 0.0, 0.0, 0.0, 0.0, 0.0, 0.0, 0.0, 0.0, 0.0, 0.0, 0.0, 0.0, 0.0, 0.0, 0.0, 0.0, 0.0, 0.0, 0.0, 0.0, 0.0, 0.0, 0.0, 0.0, 0.0, 0.0, 0.0, 0.0, 0.0, 0.0, 0.0, 0.0, 0.0, 0.0, 0.0, 0.0, 0.0, 0.0, 0.0, 0.0, 0.0, 0.0, 0.0, 0.0, 0.0, 0.0, 0.0, 0.0, 0.0, 0.0, 0.0, 0.0, 0.0, 0.0, 0.0, 0.0, 0.0, 0.0, 0.0, 0.0, 0.0, 0.0, 0.0, 0.0, 0.0, 0.0, 0.0, 0.0, 0.0, 0.0, 0.0, 0.0, 0.0, 0.0, 0.0, 0.0, 0.0, 0.0, 0.0, 0.0, 0.0, 0.0, 0.0, 0.0, 0.0, 0.0, 0.0, 0.0, 0.0, 0.0, 0.0, 0.0, 0.0, 0.0, 0.0, 0.0, 0.0, 0.0, 0.0, 0.0, 0.0, 0.0, 0.0, 0.0, 0.0, 0.0, 0.0, 0.0, 0.0, 0.0, 0.0, 0.0, 0.0, 0.0, 0.0, 0.0, 0.0, 0.0, 0.0, 0.0, 0.0, 0.0, 0.0, 0.0, 0.0, 0.0, 0.0, 0.0, 0.0, 0.0, 0.0, 0.0, 0.0, 0.0, 0.0, 0.0, 0.0, 0.0, 0.0, 0.0, 0.0, 0.0, 0.0, 0.0, 0.0, 0.0, 0.0, 0.0, 0.0, 0.0, 0.0, 0.0, 0.0, 0.0, 0.0, 0.0, 0.0, 0.0, 0.0, 0.0, 0.0, 0.0, 0.0, 0.0, 0.0, 0.0, 0.0, 0.0, 0.0, 0.0, 0.0, 0.0, 0.0, 0.0, 0.0, 0.0, 0.0, 0.0, 0.0, 0.0, 0.0, 0.0, 0.0, 0.0, 0.0, 0.0, 0.0, 0.0, 0.0, 0.0, 0.0, 0.0, 0.0, 0.0, 0.0, 0.0, 0.0, 0.0, 0.0, 0.0, 0.0, 0.0, 0.0, 0.0, 0.0, 0.0, 0.0, 0.0, 0.0, 0.0, 0.0, 0.0, 0.0, 0.0, 0.0, 0.0, 0.0, 0.0, 0.0, 0.0, 0.0, 0.0, 0.0, 0.0, 0.0, 0.0, 0.0, 0.0, 0.0])
me_cube_001.materials.append(mat_corruptedislanddirt)
me_cube_001.materials.append(mat_corruptedislandgrass)
me_cube_001.use_remesh_preserve_volume = False
me_cube_001.use_remesh_preserve_attributes = False
me_cube_001.use_mirror_vertex_groups = False
me_cube_001.update()

# ---- objects
ob_island = bpy.data.objects.new('Island', me_cube_001)

# ---- transforms, parenting, visibility, modifiers, constraints
ob_island.location = (0.0, 0.0, 0.0)
ob_island.lineart.crease_threshold = 0.0
_m = ob_island.modifiers.new('Solidify', 'SOLIDIFY')
_m.nonmanifold_thickness_mode = 'FIXED'
_m.nonmanifold_merge_threshold = 0.0003

# ---- collection membership
col_collection_1.objects.link(ob_island)

# ---- scene / render settings (as saved in the file)
scene.frame_start = 1; scene.frame_end = 250; scene.frame_set(1)
scene.render.engine = 'BLENDER_EEVEE_NEXT'
scene.render.resolution_percentage = 50
scene.render.dither_intensity = 0.0
scene.cycles.use_denoising = False
scene.cycles.samples = 128
scene.cycles.sampling_pattern = 'TABULATED_SOBOL'
scene.cycles.use_adaptive_sampling = False
scene.cycles.use_light_tree = False
scene.cycles.blur_glossy = 0.0
scene.cycles.sample_clamp_indirect = 0.0
scene.view_settings.view_transform = 'Standard'
bpy.context.view_layer.update()

# ---- added for rendering (the .blend has no active camera and no usable light): camera, sun
cam_auto = bpy.data.cameras.new('AutoCamera')
cam_auto.lens = 50.0
cam_auto.sensor_width = 36.0
cam_auto.clip_end = 1162.54
ob_auto_camera = bpy.data.objects.new('AutoCamera', cam_auto)
scene.collection.objects.link(ob_auto_camera)
ob_auto_camera.location = (66.1361, -79.4106, 28.7789)
ob_auto_camera.rotation_euler = (1.09748, -7.21219e-08, 0.694738)
scene.camera = ob_auto_camera
light_auto_sun = bpy.data.lights.new('AutoSun', 'SUN')
light_auto_sun.energy = 3.0
light_auto_sun.angle = 0.0523599
ob_auto_sun = bpy.data.objects.new('AutoSun', light_auto_sun)
scene.collection.objects.link(ob_auto_sun)
ob_auto_sun.rotation_euler = (0.872665, 0.174533, 0.523599)
bpy.context.view_layer.update()
